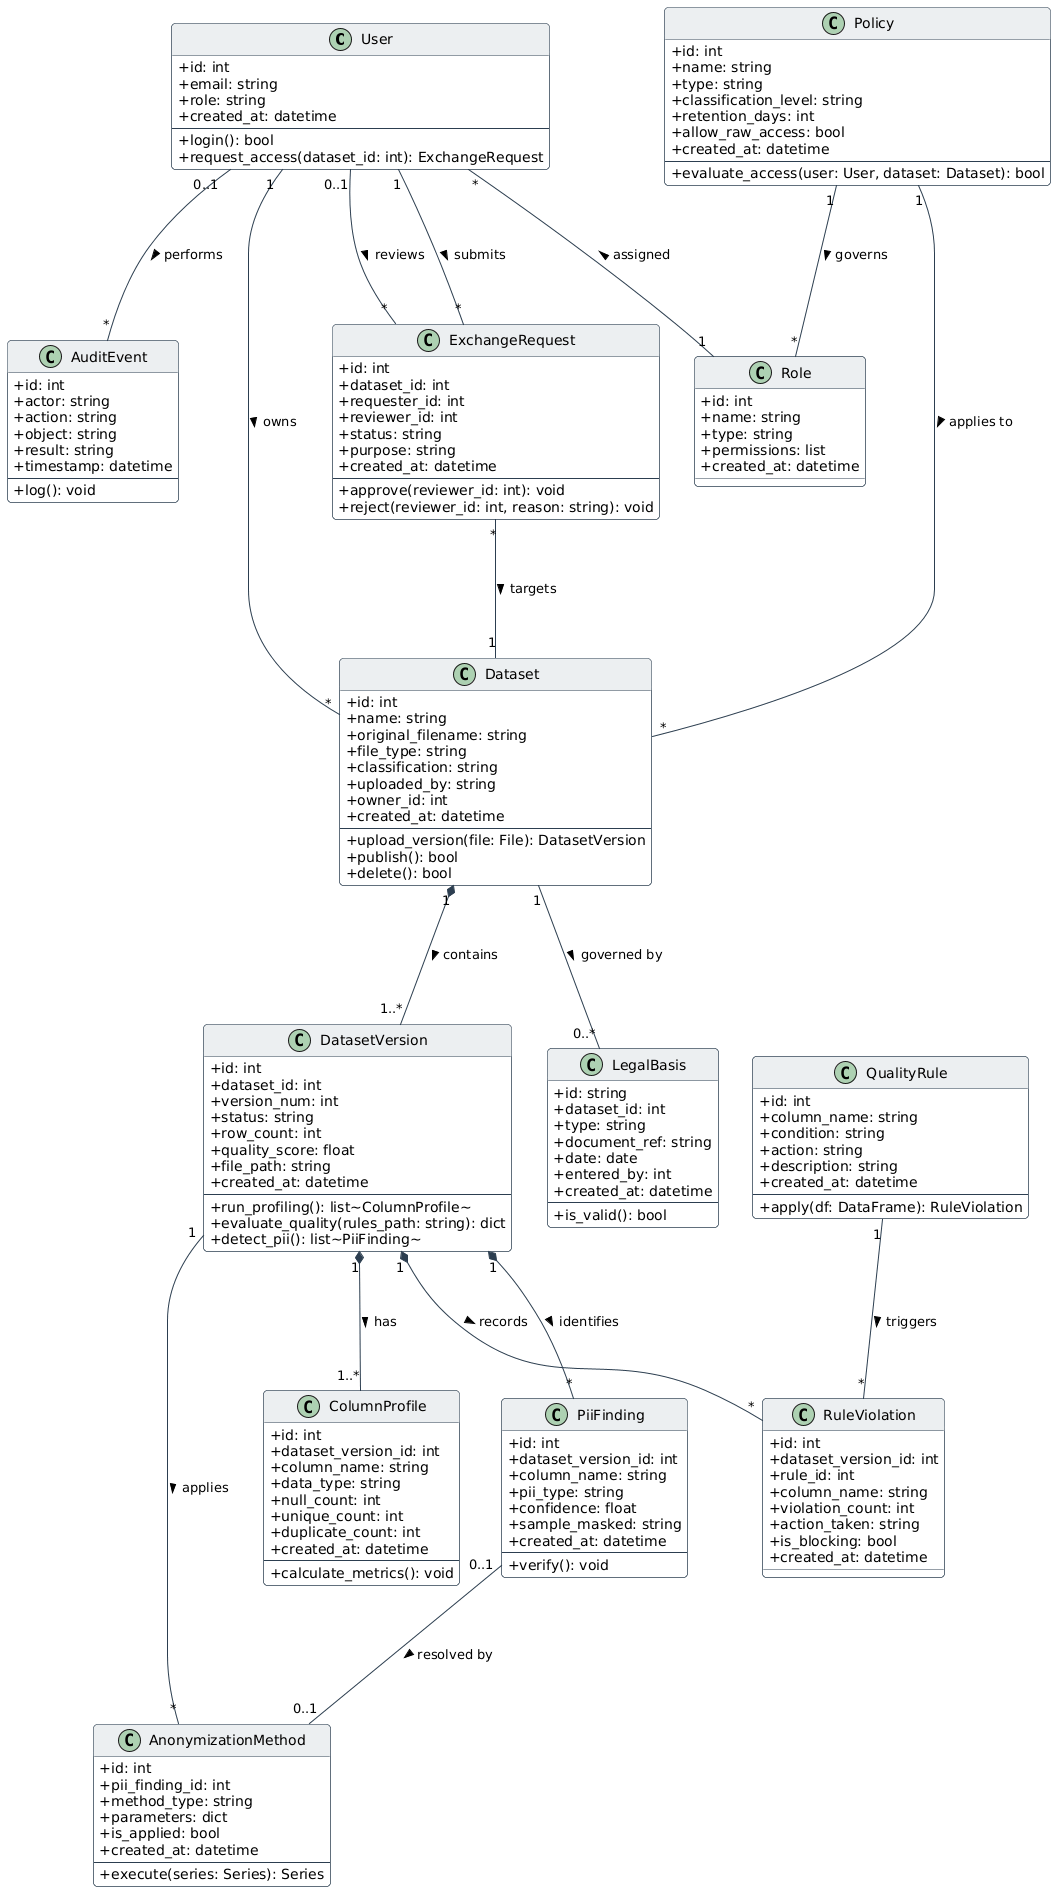

The diagram above was rendered by PlantUML. Its source (embedded in the PNG):
@startuml
skinparam classAttributeIconSize 0
skinparam monochrome false
skinparam roundcorner 8
skinparam shadowing false
skinparam defaultFontName "Segoe UI", Arial, sans-serif

skinparam class {
    BackgroundColor #FFFFFF
    BorderColor #2C3E50
    ArrowColor #2C3E50
    HeaderBackgroundColor #ECEFF1
}

' ==========================================
' Core Entities (13 Entities as per SCRUM-9/39)
' ==========================================

class User {
    + id: int
    + email: string
    + role: string
    + created_at: datetime
    --
    + login(): bool
    + request_access(dataset_id: int): ExchangeRequest
}

class Role {
    + id: int
    + name: string
    + type: string
    + permissions: list
    + created_at: datetime
}

class Policy {
    + id: int
    + name: string
    + type: string
    + classification_level: string
    + retention_days: int
    + allow_raw_access: bool
    + created_at: datetime
    --
    + evaluate_access(user: User, dataset: Dataset): bool
}

class Dataset {
    + id: int
    + name: string
    + original_filename: string
    + file_type: string
    + classification: string
    + uploaded_by: string
    + owner_id: int
    + created_at: datetime
    --
    + upload_version(file: File): DatasetVersion
    + publish(): bool
    + delete(): bool
}

class DatasetVersion {
    + id: int
    + dataset_id: int
    + version_num: int
    + status: string
    + row_count: int
    + quality_score: float
    + file_path: string
    + created_at: datetime
    --
    + run_profiling(): list~ColumnProfile~
    + evaluate_quality(rules_path: string): dict
    + detect_pii(): list~PiiFinding~
}

class ColumnProfile {
    + id: int
    + dataset_version_id: int
    + column_name: string
    + data_type: string
    + null_count: int
    + unique_count: int
    + duplicate_count: int
    + created_at: datetime
    --
    + calculate_metrics(): void
}

class QualityRule {
    + id: int
    + column_name: string
    + condition: string
    + action: string
    + description: string
    + created_at: datetime
    --
    + apply(df: DataFrame): RuleViolation
}

class RuleViolation {
    + id: int
    + dataset_version_id: int
    + rule_id: int
    + column_name: string
    + violation_count: int
    + action_taken: string
    + is_blocking: bool
    + created_at: datetime
}

class PiiFinding {
    + id: int
    + dataset_version_id: int
    + column_name: string
    + pii_type: string
    + confidence: float
    + sample_masked: string
    + created_at: datetime
    --
    + verify(): void
}

class AnonymizationMethod {
    + id: int
    + pii_finding_id: int
    + method_type: string
    + parameters: dict
    + is_applied: bool
    + created_at: datetime
    --
    + execute(series: Series): Series
}

class LegalBasis {
    + id: string
    + dataset_id: int
    + type: string
    + document_ref: string
    + date: date
    + entered_by: int
    + created_at: datetime
    --
    + is_valid(): bool
}

class ExchangeRequest {
    + id: int
    + dataset_id: int
    + requester_id: int
    + reviewer_id: int
    + status: string
    + purpose: string
    + created_at: datetime
    --
    + approve(reviewer_id: int): void
    + reject(reviewer_id: int, reason: string): void
}

class AuditEvent {
    + id: int
    + actor: string
    + action: string
    + object: string
    + result: string
    + timestamp: datetime
    --
    + log(): void
}

' ==========================================
' Relationships and Multiplicities
' ==========================================

User "*" --- "1" Role : assigned <
Policy "1" --- "*" Role : governs >
Policy "1" --- "*" Dataset : applies to >

User "1" --- "*" Dataset : owns >
Dataset "1" *--- "1..*" DatasetVersion : contains >
Dataset "1" --- "0..*" LegalBasis : governed by >
ExchangeRequest "*" --- "1" Dataset : targets >

User "1" --- "*" ExchangeRequest : submits >
User "0..1" --- "*" ExchangeRequest : reviews >
User "0..1" --- "*" AuditEvent : performs >

DatasetVersion "1" *--- "1..*" ColumnProfile : has >
DatasetVersion "1" *--- "*" PiiFinding : identifies >
DatasetVersion "1" *--- "*" RuleViolation : records >
DatasetVersion "1" --- "*" AnonymizationMethod : applies >

QualityRule "1" --- "*" RuleViolation : triggers >
PiiFinding "0..1" --- "0..1" AnonymizationMethod : resolved by >

@enduml